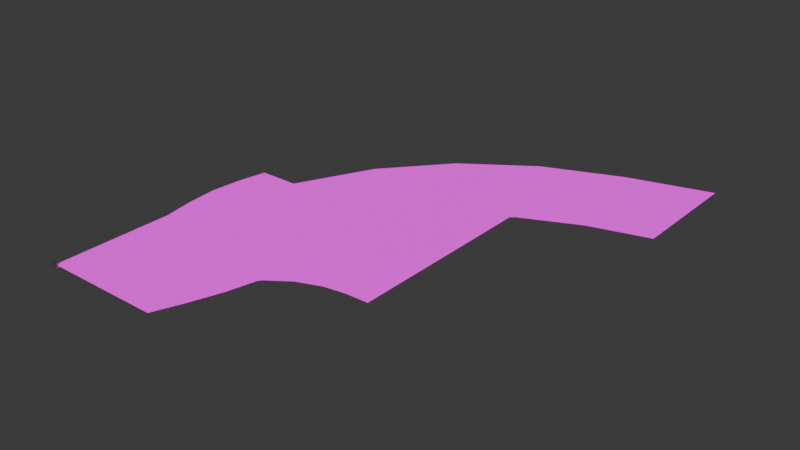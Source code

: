 # Source: ground.blend  (saved by Blender 4.4.30; exported with 4.5.12 LTS)
import bpy
from mathutils import Matrix  # noqa: F401  (used for matrix-valued properties, if any)

bpy.ops.wm.read_factory_settings(use_empty=True)
scene = bpy.context.scene
scene.name = 'Scene'

# ---- collections
col_collection = bpy.data.collections.new('Collection'); scene.collection.children.link(col_collection)

# ---- images (referenced by path relative to the original .blend; pixels are not part of the script)
import os
ASSET_DIR = os.environ.get("B2B_ASSET_DIR", "")  # directory of the original .blend (textures are referenced by path, not embedded)
HERE = os.path.dirname(os.path.abspath(__file__))  # packed textures are extracted next to this script under _unpacked/

def load_image(name, relpath, width, height, colorspace="sRGB"):
    """Load a texture the original file referenced (path relative to the .blend, or extracted next to this script)."""
    p = next((c for c in (os.path.join(HERE, relpath), os.path.join(ASSET_DIR, relpath)) if relpath and os.path.exists(c)), "")
    if p:
        img = bpy.data.images.load(p, check_existing=True)
        img.name = name
    else:  # same state as the original file: an image datablock whose file is absent (Cycles renders it pink)
        img = bpy.data.images.new(name, width, height)
        img.source = "FILE"
        img.filepath = "//" + (relpath or name)
    img.colorspace_settings.name = colorspace
    return img
img_road_texture_png = load_image('road texture.png', 'road texture.png', 1024, 1024, 'sRGB')
img_road_junction_texture_png = load_image('road junction texture.png', 'road junction texture.png', 1024, 1024, 'sRGB')
img_road_crossjunction_texture_png = load_image('road crossjunction texture.png', 'road crossjunction texture.png', 1024, 1024, 'sRGB')

# ---- materials (node trees are filled in below, after node groups)
mat_road = bpy.data.materials.new('Road')
mat_roadjunction = bpy.data.materials.new('RoadJunction')
mat_roadjunctioncross = bpy.data.materials.new('RoadJunctionCross')
mat_ground = bpy.data.materials.new('Ground')

# ---- material node trees
mat_road.use_nodes = True; mat_road.node_tree.nodes.clear()
_N = mat_road.node_tree.nodes; _L = mat_road.node_tree.links
n0 = _N.new('ShaderNodeOutputMaterial'); n0.name = 'Material Output'; n0.location = (300, 300)
n1 = _N.new('ShaderNodeTexImage'); n1.name = 'Image Texture'; n1.location = (-440, 172)
n1.image = img_road_texture_png
n1.interpolation = 'Closest'
n2 = _N.new('ShaderNodeEmission'); n2.name = 'Emission'; n2.location = (-285, 368)
_L.new(n2.outputs[0], n0.inputs[0])
_L.new(n1.outputs[0], n2.inputs[0])
n0.is_active_output = True
mat_roadjunction.use_nodes = True; mat_roadjunction.node_tree.nodes.clear()
_N = mat_roadjunction.node_tree.nodes; _L = mat_roadjunction.node_tree.links
n0 = _N.new('ShaderNodeOutputMaterial'); n0.name = 'Material Output'; n0.location = (300, 300)
n1 = _N.new('ShaderNodeEmission'); n1.name = 'Emission'; n1.location = (-285, 368)
n2 = _N.new('ShaderNodeTexImage'); n2.name = 'Image Texture.001'; n2.location = (-875, 268)
n2.image = img_road_junction_texture_png
_L.new(n1.outputs[0], n0.inputs[0])
_L.new(n2.outputs[0], n1.inputs[0])
n0.is_active_output = True
mat_roadjunctioncross.use_nodes = True; mat_roadjunctioncross.node_tree.nodes.clear()
_N = mat_roadjunctioncross.node_tree.nodes; _L = mat_roadjunctioncross.node_tree.links
n0 = _N.new('ShaderNodeOutputMaterial'); n0.name = 'Material Output'; n0.location = (300, 300)
n1 = _N.new('ShaderNodeEmission'); n1.name = 'Emission'; n1.location = (-285, 368)
n2 = _N.new('ShaderNodeTexImage'); n2.name = 'Image Texture.001'; n2.location = (-875, 268)
n2.image = img_road_crossjunction_texture_png
_L.new(n1.outputs[0], n0.inputs[0])
_L.new(n2.outputs[0], n1.inputs[0])
n0.is_active_output = True
mat_ground.use_nodes = True; mat_ground.node_tree.nodes.clear()
_N = mat_ground.node_tree.nodes; _L = mat_ground.node_tree.links
n0 = _N.new('ShaderNodeBsdfPrincipled'); n0.name = 'Principled BSDF'; n0.location = (10, 300)
n1 = _N.new('ShaderNodeOutputMaterial'); n1.name = 'Material Output'; n1.location = (300, 300)
_L.new(n0.outputs[0], n1.inputs[0])
n1.is_active_output = True

# ---- world
world_world = bpy.data.worlds.new('World'); scene.world = world_world
world_world.use_nodes = True; world_world.node_tree.nodes.clear()
_N = world_world.node_tree.nodes; _L = world_world.node_tree.links
n0 = _N.new('ShaderNodeOutputWorld'); n0.name = 'World Output'; n0.location = (300, 300)
n1 = _N.new('ShaderNodeBackground'); n1.name = 'Background'; n1.location = (10, 300)
n1.inputs[0].default_value = (0.05088, 0.05088, 0.05088, 1.0)
_L.new(n1.outputs[0], n0.inputs[0])
n0.is_active_output = True
world_world.color = (0.05088, 0.05088, 0.05088)
world_world.sun_shadow_jitter_overblur = 0.0

# ---- meshes
me_cube_005 = bpy.data.meshes.new('Cube.005')
me_cube_005.from_pydata([(0.0, 0.0, -0.1), (100.0, 0.0, -0.1), (53.33, -160.0, -0.1), (123.3, -80.0, -0.1), (200.0, -200.0, -0.1), (200.0, -100.0, -0.1), (163.3, -100.0, -0.1), (123.3, -190.0, -0.1), (10.0, -90.0, -0.1), (100.0, -40.0, -0.1)], [], [(7, 2, 3, 6), (9, 3, 2, 8), (4, 7, 6, 5), (1, 9, 8, 0)])
_k = {(0, 1): 1.0, (4, 5): 1.0, (1, 9): 1.0, (4, 7): 1.0, (5, 6): 1.0, (0, 8): 1.0}
me_cube_005.attributes.new('crease_edge', 'FLOAT', 'EDGE').data.foreach_set('value', [_k.get((min(e.vertices), max(e.vertices)), 0.0) for e in me_cube_005.edges])
_uv = me_cube_005.uv_layers.new(name='UVMap')
_uv.uv.foreach_set('vector', [0.0, 0.5, 0.0, 0.0, 1.0, 0.0, 1.0, 0.5, 1.0, 0.5, 1.0, 1.0, 0.0, 1.0, 0.0, 0.5, 0.0, 0.9996, 0.0, 0.5, 1.0, 0.5, 1.0, 0.9996, 1.0, -0.008122, 1.0, 0.5, 0.0, 0.5, 0.0, -0.008122])
me_cube_005.materials.append(mat_road)
me_cube_005.update()
me_cube_014 = bpy.data.meshes.new('Cube.014')
me_cube_014.from_pydata([(0.0, 0.0, -0.1), (100.0, 0.0, -0.1), (100.0, -100.0, -0.1), (100.0, 0.0, -0.1), (10.0, -90.0, -0.1), (100.0, 0.0, -0.1)], [], [(5, 3, 2, 4), (1, 5, 4, 0)])
_k = {(0, 1): 1.0, (2, 3): 1.0, (2, 4): 1.0, (1, 5): 1.0, (0, 4): 1.0, (3, 5): 1.0}
me_cube_014.attributes.new('crease_edge', 'FLOAT', 'EDGE').data.foreach_set('value', [_k.get((min(e.vertices), max(e.vertices)), 0.0) for e in me_cube_014.edges])
_uv = me_cube_014.uv_layers.new(name='UVMap')
_uv.uv.foreach_set('vector', [1.0, 0.5, 1.0, 1.0, 0.0, 1.0, 0.0, 0.5, 1.0, -0.008122, 1.0, 0.5, 0.0, 0.5, 0.0, -0.008122])
me_cube_014.materials.append(mat_road)
me_cube_014.update()
me_cube_015 = bpy.data.meshes.new('Cube.015')
me_cube_015.from_pydata([(0.0, -200.0, 0.1), (100.0, -200.0, 0.1), (0.0, -100.0, 0.1), (0.0, 0.0, 0.1), (100.0, -100.0, 0.1), (100.0, 0.0, 0.1), (10.0, -49.46, 0.1), (110.0, -49.46, 0.1), (-10.0, -150.5, 0.1), (90.0, -150.5, 0.1)], [], [(8, 0, 1, 9), (6, 2, 4, 7), (3, 6, 7, 5), (2, 8, 9, 4)])
_k = {(0, 1): 1.0, (1, 9): 1.0, (3, 5): 1.0, (3, 6): 1.0, (5, 7): 1.0, (0, 8): 1.0}
me_cube_015.attributes.new('crease_edge', 'FLOAT', 'EDGE').data.foreach_set('value', [_k.get((min(e.vertices), max(e.vertices)), 0.0) for e in me_cube_015.edges])
_uv = me_cube_015.uv_layers.new(name='UVMap')
_uv.uv.foreach_set('vector', [0.0, 0.5, 0.0, 0.0, 1.0, 0.0, 1.0, 0.5, 0.0, 0.5, 0.0, 0.0, 1.0, 0.0, 1.0, 0.5, 0.0, 1.0, 0.0, 0.5, 1.0, 0.5, 1.0, 1.0, 0.0, 1.0, 0.0, 0.5, 1.0, 0.5, 1.0, 1.0])
me_cube_015.materials.append(mat_road)
me_cube_015.update()
me_cube_016 = bpy.data.meshes.new('Cube.016')
me_cube_016.from_pydata([(0.0, -200.0, 0.1), (100.0, -200.0, 0.1), (30.0, -100.0, 0.1), (0.0, 0.0, 0.1), (130.0, -100.0, 0.1), (100.0, 0.0, 0.1), (20.0, -49.46, 0.1), (120.0, -49.46, 0.1), (20.0, -150.5, 0.1), (120.0, -150.5, 0.1)], [], [(8, 0, 1, 9), (6, 2, 4, 7), (3, 6, 7, 5), (2, 8, 9, 4)])
_k = {(0, 1): 1.0, (1, 9): 1.0, (3, 5): 1.0, (3, 6): 1.0, (5, 7): 1.0, (0, 8): 1.0}
me_cube_016.attributes.new('crease_edge', 'FLOAT', 'EDGE').data.foreach_set('value', [_k.get((min(e.vertices), max(e.vertices)), 0.0) for e in me_cube_016.edges])
_uv = me_cube_016.uv_layers.new(name='UVMap')
_uv.uv.foreach_set('vector', [0.0, 0.5, 0.0, 0.0, 1.0, 0.0, 1.0, 0.5, 0.0, 0.5, 0.0, 0.0, 1.0, 0.0, 1.0, 0.5, 0.0, 1.0, 0.0, 0.5, 1.0, 0.5, 1.0, 1.0, 0.0, 1.0, 0.0, 0.5, 1.0, 0.5, 1.0, 1.0])
me_cube_016.materials.append(mat_road)
me_cube_016.update()
me_cube_017 = bpy.data.meshes.new('Cube.017')
me_cube_017.from_pydata([(0.0, 0.0, -0.1), (100.0, 0.0, -0.1), (53.33, -210.0, -0.1), (123.3, -130.0, -0.1), (200.0, -300.0, -0.1), (200.0, -200.0, -0.1), (163.3, -195.0, -0.1), (123.3, -285.0, -0.1), (10.0, -135.0, -0.1), (100.0, -85.0, -0.1)], [], [(7, 2, 3, 6), (9, 3, 2, 8), (4, 7, 6, 5), (1, 9, 8, 0)])
_k = {(0, 1): 1.0, (4, 5): 1.0, (1, 9): 1.0, (4, 7): 1.0, (5, 6): 1.0, (0, 8): 1.0}
me_cube_017.attributes.new('crease_edge', 'FLOAT', 'EDGE').data.foreach_set('value', [_k.get((min(e.vertices), max(e.vertices)), 0.0) for e in me_cube_017.edges])
_uv = me_cube_017.uv_layers.new(name='UVMap')
_uv.uv.foreach_set('vector', [0.0, 0.5, 0.0, 0.0, 1.0, 0.0, 1.0, 0.5, 1.0, 0.5, 1.0, 1.0, 0.0, 1.0, 0.0, 0.5, 0.0, 0.9996, 0.0, 0.5, 1.0, 0.5, 1.0, 0.9996, 1.0, -0.008122, 1.0, 0.5, 0.0, 0.5, 0.0, -0.008122])
me_cube_017.materials.append(mat_road)
me_cube_017.update()
me_cube_018 = bpy.data.meshes.new('Cube.018')
me_cube_018.from_pydata([(0.0, 0.0, -0.1), (100.0, 0.0, -0.1), (53.33, -270.0, -0.1), (123.3, -190.0, -0.1), (300.0, -400.0, -0.1), (300.0, -300.0, -0.1), (200.0, -275.0, -0.1), (160.0, -365.0, -0.1), (10.0, -135.0, -0.1), (100.0, -85.0, -0.1)], [], [(7, 2, 3, 6), (9, 3, 2, 8), (4, 7, 6, 5), (1, 9, 8, 0)])
_k = {(0, 1): 1.0, (4, 5): 1.0, (1, 9): 1.0, (4, 7): 1.0, (5, 6): 1.0, (0, 8): 1.0}
me_cube_018.attributes.new('crease_edge', 'FLOAT', 'EDGE').data.foreach_set('value', [_k.get((min(e.vertices), max(e.vertices)), 0.0) for e in me_cube_018.edges])
_uv = me_cube_018.uv_layers.new(name='UVMap')
_uv.uv.foreach_set('vector', [0.0, 0.5, 0.0, 0.0, 1.0, 0.0, 1.0, 0.5, 1.0, 0.5, 1.0, 1.0, 0.0, 1.0, 0.0, 0.5, 0.0, 0.9996, 0.0, 0.5, 1.0, 0.5, 1.0, 0.9996, 1.0, -0.008122, 1.0, 0.5, 0.0, 0.5, 0.0, -0.008122])
me_cube_018.materials.append(mat_road)
me_cube_018.update()
me_cube_019 = bpy.data.meshes.new('Cube.019')
me_cube_019.from_pydata([(0.0, -101.1, 0.1), (0.0, 0.0, 0.1), (100.0, -101.1, 0.1), (100.0, 0.0, 0.1)], [], [(1, 0, 2, 3)])
_uv = me_cube_019.uv_layers.new(name='UVMap')
_uv.uv.foreach_set('vector', [0.0, 1.0, 0.0, 0.0, 1.0, 0.0, 1.0, 1.0])
me_cube_019.materials.append(mat_roadjunction)
me_cube_019.update()
me_cube_020 = bpy.data.meshes.new('Cube.020')
me_cube_020.from_pydata([(0.0, -101.1, 0.1), (0.0, 0.0, 0.1), (100.0, -101.1, 0.1), (100.0, 0.0, 0.1)], [], [(1, 0, 2, 3)])
_uv = me_cube_020.uv_layers.new(name='UVMap')
_uv.uv.foreach_set('vector', [0.0, 1.0, 0.0, 0.0, 1.0, 0.0, 1.0, 1.0])
me_cube_020.materials.append(mat_roadjunctioncross)
me_cube_020.update()
me_plane = bpy.data.meshes.new('Plane')
me_plane.from_pydata([(-1.0, -1.0, 0.0), (1.0, -1.0, 0.0), (-1.0, 1.0, 0.0), (1.0, 1.0, 0.0)], [], [(0, 1, 3, 2)])
_uv = me_plane.uv_layers.new(name='UVMap')
_uv.uv.foreach_set('vector', [0.0, 0.0, 1.0, 0.0, 1.0, 1.0, 0.0, 1.0])
me_plane.update()
me_cylinder_001 = bpy.data.meshes.new('Cylinder.001')
me_cylinder_001.from_pydata([(-2.0, -9.825e-08, 2.0), (2.0, 2.095e-08, 2.0), (-2.0, 0.196, 1.99), (2.0, 0.196, 1.99), (-2.0, 0.3902, 1.962), (2.0, 0.3902, 1.962), (-2.0, 0.5806, 1.914), (2.0, 0.5806, 1.914), (-2.0, 0.7654, 1.848), (2.0, 0.7654, 1.848), (-2.0, 0.9428, 1.764), (2.0, 0.9428, 1.764), (-2.0, 1.111, 1.663), (2.0, 1.111, 1.663), (-2.0, 1.269, 1.546), (2.0, 1.269, 1.546), (-2.0, 1.414, 1.414), (2.0, 1.414, 1.414), (-2.0, 1.546, 1.269), (2.0, 1.546, 1.269), (-2.0, 1.663, 1.111), (2.0, 1.663, 1.111), (-2.0, 1.764, 0.9428), (2.0, 1.764, 0.9428), (-2.0, 1.848, 0.7654), (2.0, 1.848, 0.7654), (-2.0, 1.914, 0.5806), (2.0, 1.914, 0.5806), (-2.0, 1.962, 0.3902), (2.0, 1.962, 0.3902), (-2.0, 1.99, 0.196), (2.0, 1.99, 0.196), (-2.0, 2.0, -1.863e-09), (2.0, 2.0, -1.863e-09), (-2.0, 1.99, -0.196), (2.0, 1.99, -0.196), (-2.0, 1.962, -0.3902), (2.0, 1.962, -0.3902), (-2.0, 1.914, -0.5806), (2.0, 1.914, -0.5806), (-2.0, 1.848, -0.7654), (2.0, 1.848, -0.7654), (-2.0, 1.764, -0.9428), (2.0, 1.764, -0.9428), (-2.0, 1.663, -1.111), (2.0, 1.663, -1.111), (-2.0, 1.546, -1.269), (2.0, 1.546, -1.269), (-2.0, 1.414, -1.414), (2.0, 1.414, -1.414), (-2.0, 1.269, -1.546), (2.0, 1.269, -1.546), (-2.0, 1.111, -1.663), (2.0, 1.111, -1.663), (-2.0, 0.9428, -1.764), (2.0, 0.9428, -1.764), (-2.0, 0.7654, -1.848), (2.0, 0.7654, -1.848), (-2.0, 0.5806, -1.914), (2.0, 0.5806, -1.914), (-2.0, 0.3902, -1.962), (2.0, 0.3902, -1.962), (-2.0, 0.196, -1.99), (2.0, 0.196, -1.99), (-2.0, 2.095e-08, -2.0), (2.0, 1.402e-07, -2.0), (-2.0, -0.196, -1.99), (2.0, -0.196, -1.99), (-2.0, -0.3902, -1.962), (2.0, -0.3902, -1.962), (-2.0, -0.5806, -1.914), (2.0, -0.5806, -1.914), (-2.0, -0.7654, -1.848), (2.0, -0.7654, -1.848), (-2.0, -0.9428, -1.764), (2.0, -0.9428, -1.764), (-2.0, -1.111, -1.663), (2.0, -1.111, -1.663), (-2.0, -1.269, -1.546), (2.0, -1.269, -1.546), (-2.0, -1.414, -1.414), (2.0, -1.414, -1.414), (-2.0, -1.546, -1.269), (2.0, -1.546, -1.269), (-2.0, -1.663, -1.111), (2.0, -1.663, -1.111), (-2.0, -1.764, -0.9428), (2.0, -1.764, -0.9428), (-2.0, -1.848, -0.7654), (2.0, -1.848, -0.7654), (-2.0, -1.914, -0.5806), (2.0, -1.914, -0.5806), (-2.0, -1.962, -0.3902), (2.0, -1.962, -0.3902), (-2.0, -1.99, -0.196), (2.0, -1.99, -0.196), (-2.0, -2.0, -1.863e-09), (2.0, -2.0, -1.863e-09), (-2.0, -1.99, 0.196), (2.0, -1.99, 0.196), (-2.0, -1.962, 0.3902), (2.0, -1.962, 0.3902), (-2.0, -1.914, 0.5806), (2.0, -1.914, 0.5806), (-2.0, -1.848, 0.7654), (2.0, -1.848, 0.7654), (-2.0, -1.764, 0.9428), (2.0, -1.764, 0.9428), (-2.0, -1.663, 1.111), (2.0, -1.663, 1.111), (-2.0, -1.546, 1.269), (2.0, -1.546, 1.269), (-2.0, -1.414, 1.414), (2.0, -1.414, 1.414), (-2.0, -1.269, 1.546), (2.0, -1.269, 1.546), (-2.0, -1.111, 1.663), (2.0, -1.111, 1.663), (-2.0, -0.9428, 1.764), (2.0, -0.9428, 1.764), (-2.0, -0.7654, 1.848), (2.0, -0.7654, 1.848), (-2.0, -0.5806, 1.914), (2.0, -0.5806, 1.914), (-2.0, -0.3902, 1.962), (2.0, -0.3902, 1.962), (-2.0, -0.196, 1.99), (2.0, -0.196, 1.99)], [], [(0, 1, 3, 2), (2, 3, 5, 4), (4, 5, 7, 6), (6, 7, 9, 8), (8, 9, 11, 10), (10, 11, 13, 12), (12, 13, 15, 14), (14, 15, 17, 16), (16, 17, 19, 18), (18, 19, 21, 20), (20, 21, 23, 22), (22, 23, 25, 24), (24, 25, 27, 26), (26, 27, 29, 28), (28, 29, 31, 30), (30, 31, 33, 32), (32, 33, 35, 34), (34, 35, 37, 36), (36, 37, 39, 38), (38, 39, 41, 40), (40, 41, 43, 42), (42, 43, 45, 44), (44, 45, 47, 46), (46, 47, 49, 48), (48, 49, 51, 50), (50, 51, 53, 52), (52, 53, 55, 54), (54, 55, 57, 56), (56, 57, 59, 58), (58, 59, 61, 60), (60, 61, 63, 62), (62, 63, 65, 64), (64, 65, 67, 66), (66, 67, 69, 68), (68, 69, 71, 70), (70, 71, 73, 72), (72, 73, 75, 74), (74, 75, 77, 76), (76, 77, 79, 78), (78, 79, 81, 80), (80, 81, 83, 82), (82, 83, 85, 84), (84, 85, 87, 86), (86, 87, 89, 88), (88, 89, 91, 90), (90, 91, 93, 92), (92, 93, 95, 94), (94, 95, 97, 96), (96, 97, 99, 98), (98, 99, 101, 100), (100, 101, 103, 102), (102, 103, 105, 104), (104, 105, 107, 106), (106, 107, 109, 108), (108, 109, 111, 110), (110, 111, 113, 112), (112, 113, 115, 114), (114, 115, 117, 116), (116, 117, 119, 118), (118, 119, 121, 120), (120, 121, 123, 122), (122, 123, 125, 124), (3, 1, 127, 125, 123, 121, 119, 117, 115, 113, 111, 109, 107, 105, 103, 101, 99, 97, 95, 93, 91, 89, 87, 85, 83, 81, 79, 77, 75, 73, 71, 69, 67, 65, 63, 61, 59, 57, 55, 53, 51, 49, 47, 45, 43, 41, 39, 37, 35, 33, 31, 29, 27, 25, 23, 21, 19, 17, 15, 13, 11, 9, 7, 5), (124, 125, 127, 126), (126, 127, 1, 0), (0, 2, 4, 6, 8, 10, 12, 14, 16, 18, 20, 22, 24, 26, 28, 30, 32, 34, 36, 38, 40, 42, 44, 46, 48, 50, 52, 54, 56, 58, 60, 62, 64, 66, 68, 70, 72, 74, 76, 78, 80, 82, 84, 86, 88, 90, 92, 94, 96, 98, 100, 102, 104, 106, 108, 110, 112, 114, 116, 118, 120, 122, 124, 126)])
_uv = me_cylinder_001.uv_layers.new(name='UVMap')
_uv.uv.foreach_set('vector', [1.0, 0.5, 1.0, 1.0, 0.9844, 1.0, 0.9844, 0.5, 0.9844, 0.5, 0.9844, 1.0, 0.9688, 1.0, 0.9688, 0.5, 0.9688, 0.5, 0.9688, 1.0, 0.9531, 1.0, 0.9531, 0.5, 0.9531, 0.5, 0.9531, 1.0, 0.9375, 1.0, 0.9375, 0.5, 0.9375, 0.5, 0.9375, 1.0, 0.9219, 1.0, 0.9219, 0.5, 0.9219, 0.5, 0.9219, 1.0, 0.9062, 1.0, 0.9062, 0.5, 0.9062, 0.5, 0.9062, 1.0, 0.8906, 1.0, 0.8906, 0.5, 0.8906, 0.5, 0.8906, 1.0, 0.875, 1.0, 0.875, 0.5, 0.875, 0.5, 0.875, 1.0, 0.8594, 1.0, 0.8594, 0.5, 0.8594, 0.5, 0.8594, 1.0, 0.8438, 1.0, 0.8438, 0.5, 0.8438, 0.5, 0.8438, 1.0, 0.8281, 1.0, 0.8281, 0.5, 0.8281, 0.5, 0.8281, 1.0, 0.8125, 1.0, 0.8125, 0.5, 0.8125, 0.5, 0.8125, 1.0, 0.7969, 1.0, 0.7969, 0.5, 0.7969, 0.5, 0.7969, 1.0, 0.7812, 1.0, 0.7812, 0.5, 0.7812, 0.5, 0.7812, 1.0, 0.7656, 1.0, 0.7656, 0.5, 0.7656, 0.5, 0.7656, 1.0, 0.75, 1.0, 0.75, 0.5, 0.75, 0.5, 0.75, 1.0, 0.7344, 1.0, 0.7344, 0.5, 0.7344, 0.5, 0.7344, 1.0, 0.7188, 1.0, 0.7188, 0.5, 0.7188, 0.5, 0.7188, 1.0, 0.7031, 1.0, 0.7031, 0.5, 0.7031, 0.5, 0.7031, 1.0, 0.6875, 1.0, 0.6875, 0.5, 0.6875, 0.5, 0.6875, 1.0, 0.6719, 1.0, 0.6719, 0.5, 0.6719, 0.5, 0.6719, 1.0, 0.6562, 1.0, 0.6562, 0.5, 0.6562, 0.5, 0.6562, 1.0, 0.6406, 1.0, 0.6406, 0.5, 0.6406, 0.5, 0.6406, 1.0, 0.625, 1.0, 0.625, 0.5, 0.625, 0.5, 0.625, 1.0, 0.6094, 1.0, 0.6094, 0.5, 0.6094, 0.5, 0.6094, 1.0, 0.5938, 1.0, 0.5938, 0.5, 0.5938, 0.5, 0.5938, 1.0, 0.5781, 1.0, 0.5781, 0.5, 0.5781, 0.5, 0.5781, 1.0, 0.5625, 1.0, 0.5625, 0.5, 0.5625, 0.5, 0.5625, 1.0, 0.5469, 1.0, 0.5469, 0.5, 0.5469, 0.5, 0.5469, 1.0, 0.5312, 1.0, 0.5312, 0.5, 0.5312, 0.5, 0.5312, 1.0, 0.5156, 1.0, 0.5156, 0.5, 0.5156, 0.5, 0.5156, 1.0, 0.5, 1.0, 0.5, 0.5, 0.5, 0.5, 0.5, 1.0, 0.4844, 1.0, 0.4844, 0.5, 0.4844, 0.5, 0.4844, 1.0, 0.4688, 1.0, 0.4688, 0.5, 0.4688, 0.5, 0.4688, 1.0, 0.4531, 1.0, 0.4531, 0.5, 0.4531, 0.5, 0.4531, 1.0, 0.4375, 1.0, 0.4375, 0.5, 0.4375, 0.5, 0.4375, 1.0, 0.4219, 1.0, 0.4219, 0.5, 0.4219, 0.5, 0.4219, 1.0, 0.4062, 1.0, 0.4062, 0.5, 0.4062, 0.5, 0.4062, 1.0, 0.3906, 1.0, 0.3906, 0.5, 0.3906, 0.5, 0.3906, 1.0, 0.375, 1.0, 0.375, 0.5, 0.375, 0.5, 0.375, 1.0, 0.3594, 1.0, 0.3594, 0.5, 0.3594, 0.5, 0.3594, 1.0, 0.3438, 1.0, 0.3438, 0.5, 0.3438, 0.5, 0.3438, 1.0, 0.3281, 1.0, 0.3281, 0.5, 0.3281, 0.5, 0.3281, 1.0, 0.3125, 1.0, 0.3125, 0.5, 0.3125, 0.5, 0.3125, 1.0, 0.2969, 1.0, 0.2969, 0.5, 0.2969, 0.5, 0.2969, 1.0, 0.2812, 1.0, 0.2812, 0.5, 0.2812, 0.5, 0.2812, 1.0, 0.2656, 1.0, 0.2656, 0.5, 0.2656, 0.5, 0.2656, 1.0, 0.25, 1.0, 0.25, 0.5, 0.25, 0.5, 0.25, 1.0, 0.2344, 1.0, 0.2344, 0.5, 0.2344, 0.5, 0.2344, 1.0, 0.2188, 1.0, 0.2188, 0.5, 0.2188, 0.5, 0.2188, 1.0, 0.2031, 1.0, 0.2031, 0.5, 0.2031, 0.5, 0.2031, 1.0, 0.1875, 1.0, 0.1875, 0.5, 0.1875, 0.5, 0.1875, 1.0, 0.1719, 1.0, 0.1719, 0.5, 0.1719, 0.5, 0.1719, 1.0, 0.1562, 1.0, 0.1562, 0.5, 0.1562, 0.5, 0.1562, 1.0, 0.1406, 1.0, 0.1406, 0.5, 0.1406, 0.5, 0.1406, 1.0, 0.125, 1.0, 0.125, 0.5, 0.125, 0.5, 0.125, 1.0, 0.1094, 1.0, 0.1094, 0.5, 0.1094, 0.5, 0.1094, 1.0, 0.09375, 1.0, 0.09375, 0.5, 0.09375, 0.5, 0.09375, 1.0, 0.07812, 1.0, 0.07812, 0.5, 0.07812, 0.5, 0.07812, 1.0, 0.0625, 1.0, 0.0625, 0.5, 0.0625, 0.5, 0.0625, 1.0, 0.04688, 1.0, 0.04688, 0.5, 0.04688, 0.5, 0.04688, 1.0, 0.03125, 1.0, 0.03125, 0.5, 0.2735, 0.4888, 0.25, 0.49, 0.2265, 0.4888, 0.2032, 0.4854, 0.1803, 0.4797, 0.1582, 0.4717, 0.1369, 0.4617, 0.1167, 0.4496, 0.09775, 0.4355, 0.08029, 0.4197, 0.06448, 0.4023, 0.05045, 0.3833, 0.03834, 0.3631, 0.02827, 0.3418, 0.02033, 0.3197, 0.01461, 0.2968, 0.01116, 0.2735, 0.01, 0.25, 0.01116, 0.2265, 0.01461, 0.2032, 0.02033, 0.1803, 0.02827, 0.1582, 0.03834, 0.1369, 0.05045, 0.1167, 0.06448, 0.09775, 0.08029, 0.08029, 0.09775, 0.06448, 0.1167, 0.05045, 0.1369, 0.03834, 0.1582, 0.02827, 0.1803, 0.02033, 0.2032, 0.01461, 0.2265, 0.01116, 0.25, 0.01, 0.2735, 0.01116, 0.2968, 0.01461, 0.3197, 0.02033, 0.3418, 0.02827, 0.3631, 0.03834, 0.3833, 0.05045, 0.4023, 0.06448, 0.4197, 0.08029, 0.4355, 0.09775, 0.4496, 0.1167, 0.4617, 0.1369, 0.4717, 0.1582, 0.4797, 0.1803, 0.4854, 0.2032, 0.4888, 0.2265, 0.49, 0.25, 0.4888, 0.2735, 0.4854, 0.2968, 0.4797, 0.3197, 0.4717, 0.3418, 0.4617, 0.3631, 0.4496, 0.3833, 0.4355, 0.4023, 0.4197, 0.4197, 0.4023, 0.4355, 0.3833, 0.4496, 0.3631, 0.4617, 0.3418, 0.4717, 0.3197, 0.4797, 0.2968, 0.4854, 0.03125, 0.5, 0.03125, 1.0, 0.01562, 1.0, 0.01562, 0.5, 0.01562, 0.5, 0.01562, 1.0, 0.0, 1.0, 0.0, 0.5, 0.75, 0.49, 0.7735, 0.4888, 0.7968, 0.4854, 0.8197, 0.4797, 0.8418, 0.4717, 0.8631, 0.4617, 0.8833, 0.4496, 0.9023, 0.4355, 0.9197, 0.4197, 0.9355, 0.4023, 0.9496, 0.3833, 0.9617, 0.3631, 0.9717, 0.3418, 0.9797, 0.3197, 0.9854, 0.2968, 0.9888, 0.2735, 0.99, 0.25, 0.9888, 0.2265, 0.9854, 0.2032, 0.9797, 0.1803, 0.9717, 0.1582, 0.9617, 0.1369, 0.9496, 0.1167, 0.9355, 0.09775, 0.9197, 0.08029, 0.9023, 0.06448, 0.8833, 0.05045, 0.8631, 0.03834, 0.8418, 0.02827, 0.8197, 0.02033, 0.7968, 0.01461, 0.7735, 0.01116, 0.75, 0.01, 0.7265, 0.01116, 0.7032, 0.01461, 0.6803, 0.02033, 0.6582, 0.02827, 0.6369, 0.03834, 0.6167, 0.05045, 0.5977, 0.06448, 0.5803, 0.08029, 0.5645, 0.09775, 0.5504, 0.1167, 0.5383, 0.1369, 0.5283, 0.1582, 0.5203, 0.1803, 0.5146, 0.2032, 0.5112, 0.2265, 0.51, 0.25, 0.5112, 0.2735, 0.5146, 0.2968, 0.5203, 0.3197, 0.5283, 0.3418, 0.5383, 0.3631, 0.5504, 0.3833, 0.5645, 0.4023, 0.5803, 0.4197, 0.5977, 0.4355, 0.6167, 0.4496, 0.6369, 0.4617, 0.6582, 0.4717, 0.6803, 0.4797, 0.7032, 0.4854, 0.7265, 0.4888])
me_cylinder_001.materials.append(mat_ground)
me_cylinder_001.update()

# ---- objects
ob_road_turn = bpy.data.objects.new('Road_Turn', me_cube_005)
ob_road_turnsharp = bpy.data.objects.new('Road_TurnSharp', me_cube_014)
ob_road_wiggly = bpy.data.objects.new('Road_Wiggly', me_cube_015)
ob_road_wigglybend = bpy.data.objects.new('Road_WigglyBend', me_cube_016)
ob_road_turnlong = bpy.data.objects.new('Road_TurnLong', me_cube_017)
ob_road_turnlongmax = bpy.data.objects.new('Road_TurnLongMax', me_cube_018)
ob_road_junction = bpy.data.objects.new('Road_Junction', me_cube_019)
ob_road_junctioncross = bpy.data.objects.new('Road_JunctionCross', me_cube_020)
ob_plane = bpy.data.objects.new('Plane', me_plane)
ob_cylinder = bpy.data.objects.new('Cylinder', me_cylinder_001)

# ---- transforms, parenting, visibility, modifiers, constraints
ob_road_turn.location = (0.0, 0.0, 0.0)
ob_road_turn.scale = (1.0, -1.0, 1.0)
_m = ob_road_turn.modifiers.new('Subdivision', 'SUBSURF')
_m.render_levels = 1
ob_road_turnsharp.location = (0.0, 0.0, 0.0)
ob_road_turnsharp.scale = (1.0, -1.0, 0.0)
_m = ob_road_turnsharp.modifiers.new('Subdivision', 'SUBSURF')
_m.levels = 2
_m.render_levels = 1
ob_road_wiggly.location = (0.0, 0.0, 0.0)
ob_road_wiggly.scale = (1.0, -1.0, 1.0)
_m = ob_road_wiggly.modifiers.new('Subdivision', 'SUBSURF')
_m.render_levels = 1
ob_road_wigglybend.location = (0.0, 0.0, 0.0)
ob_road_wigglybend.scale = (1.0, -1.0, 1.0)
_m = ob_road_wigglybend.modifiers.new('Subdivision', 'SUBSURF')
_m.render_levels = 1
ob_road_turnlong.location = (0.0, 0.0, 0.0)
ob_road_turnlong.scale = (1.0, -1.0, 1.0)
_m = ob_road_turnlong.modifiers.new('Subdivision', 'SUBSURF')
_m.render_levels = 1
ob_road_turnlongmax.location = (0.0, 0.0, 0.0)
ob_road_turnlongmax.scale = (1.0, -1.0, 1.0)
_m = ob_road_turnlongmax.modifiers.new('Subdivision', 'SUBSURF')
_m.render_levels = 1
ob_road_junction.location = (0.0, 0.0, 0.0)
ob_road_junction.scale = (1.0, -1.0, 1.0)
ob_road_junctioncross.location = (0.0, 0.0, 0.0)
ob_road_junctioncross.scale = (1.0, -1.0, 1.0)
ob_plane.location = (0.0, 0.0, 0.0)
ob_cylinder.location = (0.0, 0.0, 0.0)

# ---- collection membership
col_collection.objects.link(ob_road_turn)
col_collection.objects.link(ob_road_turnsharp)
col_collection.objects.link(ob_road_wiggly)
col_collection.objects.link(ob_road_wigglybend)
col_collection.objects.link(ob_road_turnlong)
col_collection.objects.link(ob_road_turnlongmax)
col_collection.objects.link(ob_road_junction)
col_collection.objects.link(ob_road_junctioncross)
col_collection.objects.link(ob_plane)
col_collection.objects.link(ob_cylinder)

# ---- scene / render settings (as saved in the file)
scene.frame_start = 1; scene.frame_end = 250; scene.frame_set(1)
scene.render.engine = 'BLENDER_EEVEE_NEXT'
bpy.context.view_layer.update()

# ---- added for rendering (the .blend has no active camera): camera
cam_auto = bpy.data.cameras.new('AutoCamera')
cam_auto.lens = 50.0
cam_auto.sensor_width = 36.0
cam_auto.clip_end = 8243.3
ob_auto_camera = bpy.data.objects.new('AutoCamera', cam_auto)
scene.collection.objects.link(ob_auto_camera)
ob_auto_camera.location = (614.706, -364.643, 375.765)
ob_auto_camera.rotation_euler = (1.09748, -7.21219e-08, 0.694738)
scene.camera = ob_auto_camera
bpy.context.view_layer.update()
